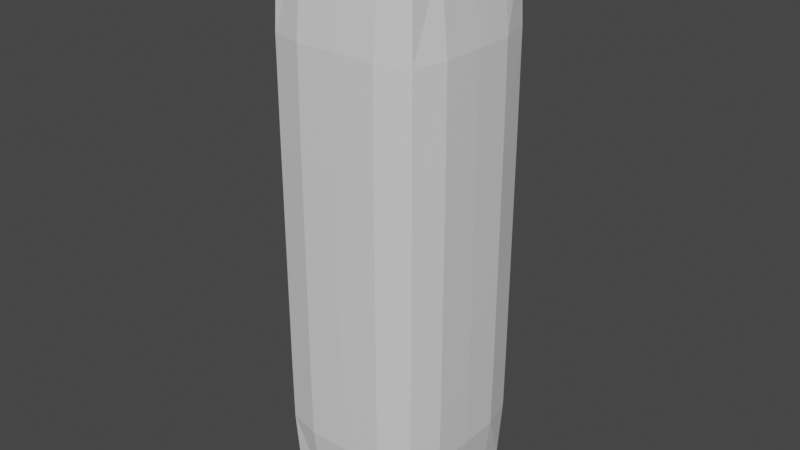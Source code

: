 # Source: Column5.blend  (saved by Blender 2.81.16; exported with 4.5.12 LTS)
import bpy
from mathutils import Matrix  # noqa: F401  (used for matrix-valued properties, if any)

bpy.ops.wm.read_factory_settings(use_empty=True)
scene = bpy.context.scene
scene.name = 'Scene'

# ---- collections
col_collection = bpy.data.collections.new('Collection'); scene.collection.children.link(col_collection)

# ---- materials (node trees are filled in below, after node groups)
mat_material = bpy.data.materials.new('Material')
mat_material.alpha_threshold = 0.0
mat_material.use_transparent_shadow = False
mat_material.line_color = (0.0, 0.0, 0.0, 1.0)

# ---- material node trees
mat_material.use_nodes = True; mat_material.node_tree.nodes.clear()
_N = mat_material.node_tree.nodes; _L = mat_material.node_tree.links
n0 = _N.new('ShaderNodeOutputMaterial'); n0.name = 'Material Output'; n0.location = (300, 300)
n1 = _N.new('ShaderNodeBsdfPrincipled'); n1.name = 'Principled BSDF'; n1.location = (10, 300)
n1.distribution = 'GGX'
n1.subsurface_method = 'BURLEY'
n1.inputs[2].default_value = 0.4
n1.inputs[3].default_value = 1.45
n1.inputs[27].default_value = (0.0, 0.0, 0.0, 1.0)
n1.inputs[28].default_value = 1.0
_L.new(n1.outputs[0], n0.inputs[0])
n0.is_active_output = True

# ---- world
world_world = bpy.data.worlds.new('World'); scene.world = world_world
world_world.use_nodes = True; world_world.node_tree.nodes.clear()
_N = world_world.node_tree.nodes; _L = world_world.node_tree.links
n0 = _N.new('ShaderNodeOutputWorld'); n0.name = 'World Output'; n0.location = (300, 300)
n1 = _N.new('ShaderNodeBackground'); n1.name = 'Background'; n1.location = (10, 300)
n1.inputs[0].default_value = (0.05088, 0.05088, 0.05088, 1.0)
_L.new(n1.outputs[0], n0.inputs[0])
n0.is_active_output = True
world_world.color = (0.05088, 0.05088, 0.05088)
world_world.use_sun_shadow = False
world_world.sun_shadow_jitter_overblur = 0.0

# ---- meshes
me_cube = bpy.data.meshes.new('Cube')
me_cube.from_pydata([(0.8906, 0.8906, 1.781), (0.8542, 0.8542, 0.2917), (0.8906, -0.8906, 1.781), (0.8542, -0.8542, 0.2917), (-0.8906, 0.8906, 1.781), (-0.8542, 0.8542, 0.2917), (-0.8906, -0.8906, 1.781), (-0.8542, -0.8542, 0.2917), (0.8906, -0.8906, 2.004), (-0.8906, -0.8906, 2.004), (0.8906, 0.8906, 2.004), (-0.8906, 0.8906, 2.004), (0.8906, -0.8906, 2.273), (-0.8906, -0.8906, 2.273), (0.8906, 0.8906, 2.273), (-0.8906, 0.8906, 2.273), (0.8542, -0.8542, 6.635), (-0.8542, -0.8542, 6.635), (0.8542, 0.8542, 6.635), (-0.8542, 0.8542, 6.635), (-0.8906, -0.8906, 4.5), (-0.8906, 0.8906, 4.5), (0.8906, -0.8906, 4.5), (0.8906, 0.8906, 4.5), (-0.8906, 0.8906, 3.27), (0.8906, 0.8906, 3.27), (-0.8906, -0.8906, 3.27), (0.8906, -0.8906, 3.27), (-0.888, -0.888, 5.724), (0.888, -0.888, 5.724), (-0.888, 0.888, 5.724), (0.888, 0.888, 5.724), (0.888, 0.888, 1.005), (-0.888, -0.888, 1.005), (0.888, -0.888, 1.005), (-0.888, 0.888, 1.005), (-0.8906, 0.0, 0.2188), (1.0, 0.0, 1.781), (-1.0, 0.0, 1.781), (0.8906, 0.0, 0.2188), (1.0, 0.0, 2.004), (-1.0, 0.0, 2.004), (1.0, 0.0, 2.273), (-1.0, 0.0, 2.273), (0.8906, 0.0, 6.727), (-0.8906, 0.0, 6.727), (1.0, 0.0, 4.5), (-1.0, 0.0, 4.5), (-1.0, 0.0, 3.27), (1.0, 0.0, 3.27), (0.9922, 0.0, 5.73), (-0.9922, 0.0, 5.73), (0.9922, 0.0, 1.0), (-0.9922, 0.0, 1.0), (-0.888, -0.4896, 0.224), (0.9922, -0.4922, 1.781), (0.9922, -0.4922, 2.004), (0.9922, -0.4922, 2.273), (0.888, -0.4896, 6.72), (0.9922, -0.4922, 4.5), (0.9922, -0.4922, 3.27), (0.9844, -0.4922, 5.73), (0.9844, -0.4922, 1.0), (-0.9922, -0.4922, 1.781), (0.888, -0.4896, 0.224), (-0.9922, -0.4922, 2.004), (-0.9922, -0.4922, 2.273), (-0.888, -0.4896, 6.72), (-0.9922, -0.4922, 4.5), (-0.9922, -0.4922, 3.27), (-0.9844, -0.4922, 5.73), (-0.9844, -0.4922, 1.0), (-0.9922, 0.4922, 1.781), (0.888, 0.4896, 0.224), (-0.9922, 0.4922, 2.004), (-0.9922, 0.4922, 2.273), (-0.888, 0.4896, 6.72), (-0.9922, 0.4922, 4.5), (-0.9922, 0.4922, 3.27), (-0.9844, 0.4922, 5.73), (-0.9844, 0.4922, 1.0), (-0.888, 0.4896, 0.224), (0.9922, 0.4922, 1.781), (0.9922, 0.4922, 2.004), (0.9922, 0.4922, 2.273), (0.888, 0.4896, 6.72), (0.9922, 0.4922, 4.5), (0.9922, 0.4922, 3.27), (0.9844, 0.4922, 5.73), (0.9844, 0.4922, 1.0), (0.0, 0.8906, 0.2188), (0.0, -1.0, 1.781), (0.0, -0.8906, 0.2188), (0.0, 1.0, 1.781), (0.0, -1.0, 2.004), (0.0, 1.0, 2.004), (0.0, -1.0, 2.273), (0.0, 1.0, 2.273), (0.0, -0.8906, 6.727), (0.0, 0.8906, 6.727), (0.0, 1.0, 4.5), (0.0, -1.0, 4.5), (0.0, -1.0, 3.27), (0.0, 1.0, 3.27), (0.0, 0.9922, 5.73), (0.0, -0.9922, 5.73), (0.0, 0.9922, 1.0), (0.0, -0.9922, 1.0), (0.0, 0.0, 7.0), (0.0, 0.0, 0.0), (0.0, -0.4922, 6.98), (0.0, -0.4922, 0.01562), (0.0, 0.4922, 0.01562), (0.0, 0.4922, 6.98), (-0.4896, 0.888, 0.224), (-0.4922, -0.9922, 1.781), (-0.4922, -0.9922, 2.004), (-0.4922, -0.9922, 2.273), (-0.4896, -0.888, 6.72), (-0.4922, -0.9922, 4.5), (-0.4922, -0.9922, 3.27), (-0.4922, -0.9844, 5.73), (-0.4922, -0.9844, 1.0), (-0.4922, 0.0, 0.01562), (-0.4922, -0.4922, 0.03125), (-0.4922, 0.4922, 0.03125), (-0.4896, -0.888, 0.224), (-0.4922, 0.9922, 1.781), (-0.4922, 0.9922, 2.004), (-0.4922, 0.9922, 2.273), (-0.4896, 0.888, 6.72), (-0.4922, 0.9922, 4.5), (-0.4922, 0.9922, 3.27), (-0.4922, 0.9844, 5.73), (-0.4922, 0.9844, 1.0), (-0.4922, 0.0, 6.98), (-0.4922, -0.4922, 6.961), (-0.4922, 0.4922, 6.961), (0.4896, -0.888, 0.224), (0.4922, 0.9922, 1.781), (0.4922, 0.9922, 2.004), (0.4922, 0.9922, 2.273), (0.4896, 0.888, 6.72), (0.4922, 0.9922, 4.5), (0.4922, 0.9922, 3.27), (0.4922, 0.9844, 5.73), (0.4922, 0.9844, 1.0), (0.4922, 0.0, 6.98), (0.4922, -0.4922, 6.961), (0.4922, 0.4922, 6.961), (0.4896, 0.888, 0.224), (0.4922, -0.9922, 1.781), (0.4922, -0.9922, 2.004), (0.4922, -0.9922, 2.273), (0.4896, -0.888, 6.72), (0.4922, -0.9922, 4.5), (0.4922, -0.9922, 3.27), (0.4922, -0.9844, 5.73), (0.4922, -0.9844, 1.0), (0.4922, 0.0, 0.01562), (0.4922, -0.4922, 0.03125), (0.4922, 0.4922, 0.03125)], [], [(151, 2, 8, 152), (122, 115, 6, 33), (80, 72, 4, 35), (160, 64, 3, 138), (62, 55, 2, 34), (146, 139, 0, 32), (128, 11, 15, 129), (63, 6, 9, 65), (82, 0, 10, 83), (127, 4, 11, 128), (70, 28, 17, 67), (83, 10, 14, 84), (65, 9, 13, 66), (152, 8, 12, 153), (136, 67, 17, 118), (157, 29, 16, 154), (133, 30, 19, 130), (88, 31, 18, 85), (87, 25, 23, 86), (132, 24, 21, 131), (156, 27, 22, 155), (69, 26, 20, 68), (66, 13, 26, 69), (153, 12, 27, 156), (129, 15, 24, 132), (84, 14, 25, 87), (86, 23, 31, 88), (131, 21, 30, 133), (155, 22, 29, 157), (68, 20, 28, 70), (150, 146, 32, 1), (64, 62, 34, 3), (81, 80, 35, 5), (126, 122, 33, 7), (54, 71, 53, 36), (73, 89, 52, 39), (77, 47, 51, 79), (59, 46, 50, 61), (57, 42, 49, 60), (75, 43, 48, 78), (78, 48, 47, 77), (60, 49, 46, 59), (61, 50, 44, 58), (137, 76, 45, 135), (74, 41, 43, 75), (56, 40, 42, 57), (79, 51, 45, 76), (55, 37, 40, 56), (72, 38, 41, 74), (89, 82, 37, 52), (161, 73, 39, 159), (71, 63, 38, 53), (33, 6, 63, 71), (2, 55, 56, 8), (8, 56, 57, 12), (29, 61, 58, 16), (27, 60, 59, 22), (12, 57, 60, 27), (22, 59, 61, 29), (7, 33, 71, 54), (39, 52, 62, 64), (47, 68, 70, 51), (43, 66, 69, 48), (48, 69, 68, 47), (135, 45, 67, 136), (41, 65, 66, 43), (51, 70, 67, 45), (38, 63, 65, 41), (52, 37, 55, 62), (159, 39, 64, 160), (150, 1, 73, 161), (32, 0, 82, 89), (4, 72, 74, 11), (30, 79, 76, 19), (11, 74, 75, 15), (130, 19, 76, 137), (24, 78, 77, 21), (15, 75, 78, 24), (21, 77, 79, 30), (1, 32, 89, 73), (36, 53, 80, 81), (46, 86, 88, 50), (42, 84, 87, 49), (49, 87, 86, 46), (50, 88, 85, 44), (40, 83, 84, 42), (37, 82, 83, 40), (53, 38, 72, 80), (142, 99, 113, 149), (114, 90, 112, 125), (123, 109, 111, 124), (147, 108, 110, 148), (125, 112, 109, 123), (149, 113, 108, 147), (138, 158, 107, 92), (114, 134, 106, 90), (119, 101, 105, 121), (143, 100, 104, 145), (141, 97, 103, 144), (117, 96, 102, 120), (120, 102, 101, 119), (144, 103, 100, 143), (145, 104, 99, 142), (121, 105, 98, 118), (148, 110, 98, 154), (116, 94, 96, 117), (139, 93, 95, 140), (140, 95, 97, 141), (134, 127, 93, 106), (124, 111, 92, 126), (158, 151, 91, 107), (115, 91, 94, 116), (6, 115, 116, 9), (54, 124, 126, 7), (35, 4, 127, 134), (9, 116, 117, 13), (28, 121, 118, 17), (26, 120, 119, 20), (13, 117, 120, 26), (20, 119, 121, 28), (5, 35, 134, 114), (81, 125, 123, 36), (36, 123, 124, 54), (5, 114, 125, 81), (99, 130, 137, 113), (108, 135, 136, 110), (113, 137, 135, 108), (92, 107, 122, 126), (100, 131, 133, 104), (97, 129, 132, 103), (103, 132, 131, 100), (104, 133, 130, 99), (110, 136, 118, 98), (93, 127, 128, 95), (95, 128, 129, 97), (107, 91, 115, 122), (34, 2, 151, 158), (10, 140, 141, 14), (0, 139, 140, 10), (58, 148, 154, 16), (31, 145, 142, 18), (25, 144, 143, 23), (14, 141, 144, 25), (23, 143, 145, 31), (3, 34, 158, 138), (85, 149, 147, 44), (44, 147, 148, 58), (18, 142, 149, 85), (90, 150, 161, 112), (109, 159, 160, 111), (112, 161, 159, 109), (90, 106, 146, 150), (101, 155, 157, 105), (96, 153, 156, 102), (102, 156, 155, 101), (105, 157, 154, 98), (94, 152, 153, 96), (106, 93, 139, 146), (111, 160, 138, 92), (91, 151, 152, 94)])
_uv = me_cube.uv_layers.new(name='UVMap')
_uv.uv.foreach_set('vector', [0.625, 0.8125, 0.625, 0.75, 0.625, 0.75, 0.625, 0.8125, 0.5, 0.9375, 0.625, 0.9375, 0.625, 1.0, 0.5, 1.0, 0.5, 0.1875, 0.625, 0.1875, 0.625, 0.25, 0.5, 0.25, 0.3125, 0.6875, 0.375, 0.6875, 0.375, 0.75, 0.3125, 0.75, 0.5, 0.6875, 0.625, 0.6875, 0.625, 0.75, 0.5, 0.75, 0.5, 0.4375, 0.625, 0.4375, 0.625, 0.5, 0.5, 0.5, 0.625, 0.3125, 0.625, 0.25, 0.625, 0.25, 0.625, 0.3125, 0.625, 0.0625, 0.625, 0.0, 0.625, 0.0, 0.625, 0.0625, 0.625, 0.5625, 0.625, 0.5, 0.625, 0.5, 0.625, 0.5625, 0.625, 0.3125, 0.625, 0.25, 0.625, 0.25, 0.625, 0.3125, 0.625, 0.0625, 0.625, 0.0, 0.625, 0.0, 0.625, 0.0625, 0.625, 0.5625, 0.625, 0.5, 0.625, 0.5, 0.625, 0.5625, 0.625, 0.0625, 0.625, 0.0, 0.625, 0.0, 0.625, 0.0625, 0.625, 0.8125, 0.625, 0.75, 0.625, 0.75, 0.625, 0.8125, 0.8125, 0.6875, 0.875, 0.6875, 0.875, 0.75, 0.8125, 0.75, 0.625, 0.8125, 0.625, 0.75, 0.625, 0.75, 0.625, 0.8125, 0.625, 0.3125, 0.625, 0.25, 0.625, 0.25, 0.625, 0.3125, 0.625, 0.5625, 0.625, 0.5, 0.625, 0.5, 0.625, 0.5625, 0.625, 0.5625, 0.625, 0.5, 0.625, 0.5, 0.625, 0.5625, 0.625, 0.3125, 0.625, 0.25, 0.625, 0.25, 0.625, 0.3125, 0.625, 0.8125, 0.625, 0.75, 0.625, 0.75, 0.625, 0.8125, 0.625, 0.0625, 0.625, 0.0, 0.625, 0.0, 0.625, 0.0625, 0.625, 0.0625, 0.625, 0.0, 0.625, 0.0, 0.625, 0.0625, 0.625, 0.8125, 0.625, 0.75, 0.625, 0.75, 0.625, 0.8125, 0.625, 0.3125, 0.625, 0.25, 0.625, 0.25, 0.625, 0.3125, 0.625, 0.5625, 0.625, 0.5, 0.625, 0.5, 0.625, 0.5625, 0.625, 0.5625, 0.625, 0.5, 0.625, 0.5, 0.625, 0.5625, 0.625, 0.3125, 0.625, 0.25, 0.625, 0.25, 0.625, 0.3125, 0.625, 0.8125, 0.625, 0.75, 0.625, 0.75, 0.625, 0.8125, 0.625, 0.0625, 0.625, 0.0, 0.625, 0.0, 0.625, 0.0625, 0.375, 0.4375, 0.5, 0.4375, 0.5, 0.5, 0.375, 0.5, 0.375, 0.6875, 0.5, 0.6875, 0.5, 0.75, 0.375, 0.75, 0.375, 0.1875, 0.5, 0.1875, 0.5, 0.25, 0.375, 0.25, 0.375, 0.9375, 0.5, 0.9375, 0.5, 1.0, 0.375, 1.0, 0.375, 0.0625, 0.5, 0.0625, 0.5, 0.125, 0.375, 0.125, 0.375, 0.5625, 0.5, 0.5625, 0.5, 0.625, 0.375, 0.625, 0.625, 0.1875, 0.625, 0.125, 0.625, 0.125, 0.625, 0.1875, 0.625, 0.6875, 0.625, 0.625, 0.625, 0.625, 0.625, 0.6875, 0.625, 0.6875, 0.625, 0.625, 0.625, 0.625, 0.625, 0.6875, 0.625, 0.1875, 0.625, 0.125, 0.625, 0.125, 0.625, 0.1875, 0.625, 0.1875, 0.625, 0.125, 0.625, 0.125, 0.625, 0.1875, 0.625, 0.6875, 0.625, 0.625, 0.625, 0.625, 0.625, 0.6875, 0.625, 0.6875, 0.625, 0.625, 0.625, 0.625, 0.625, 0.6875, 0.8125, 0.5625, 0.875, 0.5625, 0.875, 0.625, 0.8125, 0.625, 0.625, 0.1875, 0.625, 0.125, 0.625, 0.125, 0.625, 0.1875, 0.625, 0.6875, 0.625, 0.625, 0.625, 0.625, 0.625, 0.6875, 0.625, 0.1875, 0.625, 0.125, 0.625, 0.125, 0.625, 0.1875, 0.625, 0.6875, 0.625, 0.625, 0.625, 0.625, 0.625, 0.6875, 0.625, 0.1875, 0.625, 0.125, 0.625, 0.125, 0.625, 0.1875, 0.5, 0.5625, 0.625, 0.5625, 0.625, 0.625, 0.5, 0.625, 0.3125, 0.5625, 0.375, 0.5625, 0.375, 0.625, 0.3125, 0.625, 0.5, 0.0625, 0.625, 0.0625, 0.625, 0.125, 0.5, 0.125, 0.5, 0.0, 0.625, 0.0, 0.625, 0.0625, 0.5, 0.0625, 0.625, 0.75, 0.625, 0.6875, 0.625, 0.6875, 0.625, 0.75, 0.625, 0.75, 0.625, 0.6875, 0.625, 0.6875, 0.625, 0.75, 0.625, 0.75, 0.625, 0.6875, 0.625, 0.6875, 0.625, 0.75, 0.625, 0.75, 0.625, 0.6875, 0.625, 0.6875, 0.625, 0.75, 0.625, 0.75, 0.625, 0.6875, 0.625, 0.6875, 0.625, 0.75, 0.625, 0.75, 0.625, 0.6875, 0.625, 0.6875, 0.625, 0.75, 0.375, 0.0, 0.5, 0.0, 0.5, 0.0625, 0.375, 0.0625, 0.375, 0.625, 0.5, 0.625, 0.5, 0.6875, 0.375, 0.6875, 0.625, 0.125, 0.625, 0.0625, 0.625, 0.0625, 0.625, 0.125, 0.625, 0.125, 0.625, 0.0625, 0.625, 0.0625, 0.625, 0.125, 0.625, 0.125, 0.625, 0.0625, 0.625, 0.0625, 0.625, 0.125, 0.8125, 0.625, 0.875, 0.625, 0.875, 0.6875, 0.8125, 0.6875, 0.625, 0.125, 0.625, 0.0625, 0.625, 0.0625, 0.625, 0.125, 0.625, 0.125, 0.625, 0.0625, 0.625, 0.0625, 0.625, 0.125, 0.625, 0.125, 0.625, 0.0625, 0.625, 0.0625, 0.625, 0.125, 0.5, 0.625, 0.625, 0.625, 0.625, 0.6875, 0.5, 0.6875, 0.3125, 0.625, 0.375, 0.625, 0.375, 0.6875, 0.3125, 0.6875, 0.3125, 0.5, 0.375, 0.5, 0.375, 0.5625, 0.3125, 0.5625, 0.5, 0.5, 0.625, 0.5, 0.625, 0.5625, 0.5, 0.5625, 0.625, 0.25, 0.625, 0.1875, 0.625, 0.1875, 0.625, 0.25, 0.625, 0.25, 0.625, 0.1875, 0.625, 0.1875, 0.625, 0.25, 0.625, 0.25, 0.625, 0.1875, 0.625, 0.1875, 0.625, 0.25, 0.8125, 0.5, 0.875, 0.5, 0.875, 0.5625, 0.8125, 0.5625, 0.625, 0.25, 0.625, 0.1875, 0.625, 0.1875, 0.625, 0.25, 0.625, 0.25, 0.625, 0.1875, 0.625, 0.1875, 0.625, 0.25, 0.625, 0.25, 0.625, 0.1875, 0.625, 0.1875, 0.625, 0.25, 0.375, 0.5, 0.5, 0.5, 0.5, 0.5625, 0.375, 0.5625, 0.375, 0.125, 0.5, 0.125, 0.5, 0.1875, 0.375, 0.1875, 0.625, 0.625, 0.625, 0.5625, 0.625, 0.5625, 0.625, 0.625, 0.625, 0.625, 0.625, 0.5625, 0.625, 0.5625, 0.625, 0.625, 0.625, 0.625, 0.625, 0.5625, 0.625, 0.5625, 0.625, 0.625, 0.625, 0.625, 0.625, 0.5625, 0.625, 0.5625, 0.625, 0.625, 0.625, 0.625, 0.625, 0.5625, 0.625, 0.5625, 0.625, 0.625, 0.625, 0.625, 0.625, 0.5625, 0.625, 0.5625, 0.625, 0.625, 0.5, 0.125, 0.625, 0.125, 0.625, 0.1875, 0.5, 0.1875, 0.6875, 0.5, 0.75, 0.5, 0.75, 0.5625, 0.6875, 0.5625, 0.1875, 0.5, 0.25, 0.5, 0.25, 0.5625, 0.1875, 0.5625, 0.1875, 0.625, 0.25, 0.625, 0.25, 0.6875, 0.1875, 0.6875, 0.6875, 0.625, 0.75, 0.625, 0.75, 0.6875, 0.6875, 0.6875, 0.1875, 0.5625, 0.25, 0.5625, 0.25, 0.625, 0.1875, 0.625, 0.6875, 0.5625, 0.75, 0.5625, 0.75, 0.625, 0.6875, 0.625, 0.375, 0.8125, 0.5, 0.8125, 0.5, 0.875, 0.375, 0.875, 0.375, 0.3125, 0.5, 0.3125, 0.5, 0.375, 0.375, 0.375, 0.625, 0.9375, 0.625, 0.875, 0.625, 0.875, 0.625, 0.9375, 0.625, 0.4375, 0.625, 0.375, 0.625, 0.375, 0.625, 0.4375, 0.625, 0.4375, 0.625, 0.375, 0.625, 0.375, 0.625, 0.4375, 0.625, 0.9375, 0.625, 0.875, 0.625, 0.875, 0.625, 0.9375, 0.625, 0.9375, 0.625, 0.875, 0.625, 0.875, 0.625, 0.9375, 0.625, 0.4375, 0.625, 0.375, 0.625, 0.375, 0.625, 0.4375, 0.625, 0.4375, 0.625, 0.375, 0.625, 0.375, 0.625, 0.4375, 0.625, 0.9375, 0.625, 0.875, 0.625, 0.875, 0.625, 0.9375, 0.6875, 0.6875, 0.75, 0.6875, 0.75, 0.75, 0.6875, 0.75, 0.625, 0.9375, 0.625, 0.875, 0.625, 0.875, 0.625, 0.9375, 0.625, 0.4375, 0.625, 0.375, 0.625, 0.375, 0.625, 0.4375, 0.625, 0.4375, 0.625, 0.375, 0.625, 0.375, 0.625, 0.4375, 0.5, 0.3125, 0.625, 0.3125, 0.625, 0.375, 0.5, 0.375, 0.1875, 0.6875, 0.25, 0.6875, 0.25, 0.75, 0.1875, 0.75, 0.5, 0.8125, 0.625, 0.8125, 0.625, 0.875, 0.5, 0.875, 0.625, 0.9375, 0.625, 0.875, 0.625, 0.875, 0.625, 0.9375, 0.625, 1.0, 0.625, 0.9375, 0.625, 0.9375, 0.625, 1.0, 0.125, 0.6875, 0.1875, 0.6875, 0.1875, 0.75, 0.125, 0.75, 0.5, 0.25, 0.625, 0.25, 0.625, 0.3125, 0.5, 0.3125, 0.625, 1.0, 0.625, 0.9375, 0.625, 0.9375, 0.625, 1.0, 0.625, 1.0, 0.625, 0.9375, 0.625, 0.9375, 0.625, 1.0, 0.625, 1.0, 0.625, 0.9375, 0.625, 0.9375, 0.625, 1.0, 0.625, 1.0, 0.625, 0.9375, 0.625, 0.9375, 0.625, 1.0, 0.625, 1.0, 0.625, 0.9375, 0.625, 0.9375, 0.625, 1.0, 0.375, 0.25, 0.5, 0.25, 0.5, 0.3125, 0.375, 0.3125, 0.125, 0.5625, 0.1875, 0.5625, 0.1875, 0.625, 0.125, 0.625, 0.125, 0.625, 0.1875, 0.625, 0.1875, 0.6875, 0.125, 0.6875, 0.125, 0.5, 0.1875, 0.5, 0.1875, 0.5625, 0.125, 0.5625, 0.75, 0.5, 0.8125, 0.5, 0.8125, 0.5625, 0.75, 0.5625, 0.75, 0.625, 0.8125, 0.625, 0.8125, 0.6875, 0.75, 0.6875, 0.75, 0.5625, 0.8125, 0.5625, 0.8125, 0.625, 0.75, 0.625, 0.375, 0.875, 0.5, 0.875, 0.5, 0.9375, 0.375, 0.9375, 0.625, 0.375, 0.625, 0.3125, 0.625, 0.3125, 0.625, 0.375, 0.625, 0.375, 0.625, 0.3125, 0.625, 0.3125, 0.625, 0.375, 0.625, 0.375, 0.625, 0.3125, 0.625, 0.3125, 0.625, 0.375, 0.625, 0.375, 0.625, 0.3125, 0.625, 0.3125, 0.625, 0.375, 0.75, 0.6875, 0.8125, 0.6875, 0.8125, 0.75, 0.75, 0.75, 0.625, 0.375, 0.625, 0.3125, 0.625, 0.3125, 0.625, 0.375, 0.625, 0.375, 0.625, 0.3125, 0.625, 0.3125, 0.625, 0.375, 0.5, 0.875, 0.625, 0.875, 0.625, 0.9375, 0.5, 0.9375, 0.5, 0.75, 0.625, 0.75, 0.625, 0.8125, 0.5, 0.8125, 0.625, 0.5, 0.625, 0.4375, 0.625, 0.4375, 0.625, 0.5, 0.625, 0.5, 0.625, 0.4375, 0.625, 0.4375, 0.625, 0.5, 0.625, 0.6875, 0.6875, 0.6875, 0.6875, 0.75, 0.625, 0.75, 0.625, 0.5, 0.625, 0.4375, 0.625, 0.4375, 0.625, 0.5, 0.625, 0.5, 0.625, 0.4375, 0.625, 0.4375, 0.625, 0.5, 0.625, 0.5, 0.625, 0.4375, 0.625, 0.4375, 0.625, 0.5, 0.625, 0.5, 0.625, 0.4375, 0.625, 0.4375, 0.625, 0.5, 0.375, 0.75, 0.5, 0.75, 0.5, 0.8125, 0.375, 0.8125, 0.625, 0.5625, 0.6875, 0.5625, 0.6875, 0.625, 0.625, 0.625, 0.625, 0.625, 0.6875, 0.625, 0.6875, 0.6875, 0.625, 0.6875, 0.625, 0.5, 0.6875, 0.5, 0.6875, 0.5625, 0.625, 0.5625, 0.25, 0.5, 0.3125, 0.5, 0.3125, 0.5625, 0.25, 0.5625, 0.25, 0.625, 0.3125, 0.625, 0.3125, 0.6875, 0.25, 0.6875, 0.25, 0.5625, 0.3125, 0.5625, 0.3125, 0.625, 0.25, 0.625, 0.375, 0.375, 0.5, 0.375, 0.5, 0.4375, 0.375, 0.4375, 0.625, 0.875, 0.625, 0.8125, 0.625, 0.8125, 0.625, 0.875, 0.625, 0.875, 0.625, 0.8125, 0.625, 0.8125, 0.625, 0.875, 0.625, 0.875, 0.625, 0.8125, 0.625, 0.8125, 0.625, 0.875, 0.625, 0.875, 0.625, 0.8125, 0.625, 0.8125, 0.625, 0.875, 0.625, 0.875, 0.625, 0.8125, 0.625, 0.8125, 0.625, 0.875, 0.5, 0.375, 0.625, 0.375, 0.625, 0.4375, 0.5, 0.4375, 0.25, 0.6875, 0.3125, 0.6875, 0.3125, 0.75, 0.25, 0.75, 0.625, 0.875, 0.625, 0.8125, 0.625, 0.8125, 0.625, 0.875])
me_cube.materials.append(mat_material)
me_cube.use_remesh_preserve_volume = False
me_cube.use_remesh_preserve_attributes = False
me_cube.use_mirror_vertex_groups = False
me_cube.update()

# ---- objects
ob_cube = bpy.data.objects.new('Cube', me_cube)

# ---- transforms, parenting, visibility, modifiers, constraints
ob_cube.location = (0.0, 0.0, 0.0)
ob_cube.lock_rotations_4d = False
ob_cube.empty_display_type = 'ARROWS'
ob_cube.lineart.crease_threshold = 0.0

# ---- collection membership
col_collection.objects.link(ob_cube)

# ---- scene / render settings (as saved in the file)
scene.frame_start = 1; scene.frame_end = 250; scene.frame_set(1)
scene.render.engine = 'BLENDER_EEVEE_NEXT'
scene.cycles.use_denoising = False
scene.cycles.samples = 128
scene.cycles.sampling_pattern = 'TABULATED_SOBOL'
scene.cycles.use_adaptive_sampling = False
scene.cycles.use_light_tree = False
scene.view_settings.view_transform = 'Filmic'
bpy.context.view_layer.update()

# ---- added for rendering (the .blend has no active camera and no usable light): camera, sun
cam_auto = bpy.data.cameras.new('AutoCamera')
cam_auto.lens = 50.0
cam_auto.sensor_width = 36.0
cam_auto.clip_end = 1000.0
ob_auto_camera = bpy.data.objects.new('AutoCamera', cam_auto)
scene.collection.objects.link(ob_auto_camera)
ob_auto_camera.location = (6.98529, -8.38235, 9.08823)
ob_auto_camera.rotation_euler = (1.09748, -7.21219e-08, 0.694738)
scene.camera = ob_auto_camera
light_auto_sun = bpy.data.lights.new('AutoSun', 'SUN')
light_auto_sun.energy = 3.0
light_auto_sun.angle = 0.0523599
ob_auto_sun = bpy.data.objects.new('AutoSun', light_auto_sun)
scene.collection.objects.link(ob_auto_sun)
ob_auto_sun.rotation_euler = (0.872665, 0.174533, 0.523599)
bpy.context.view_layer.update()
